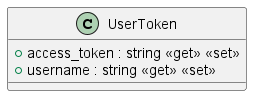

The diagram above was rendered by PlantUML. Its source (embedded in the PNG):
@startuml
class UserToken {
    + access_token : string <<get>> <<set>>
    + username : string <<get>> <<set>>
}
@enduml